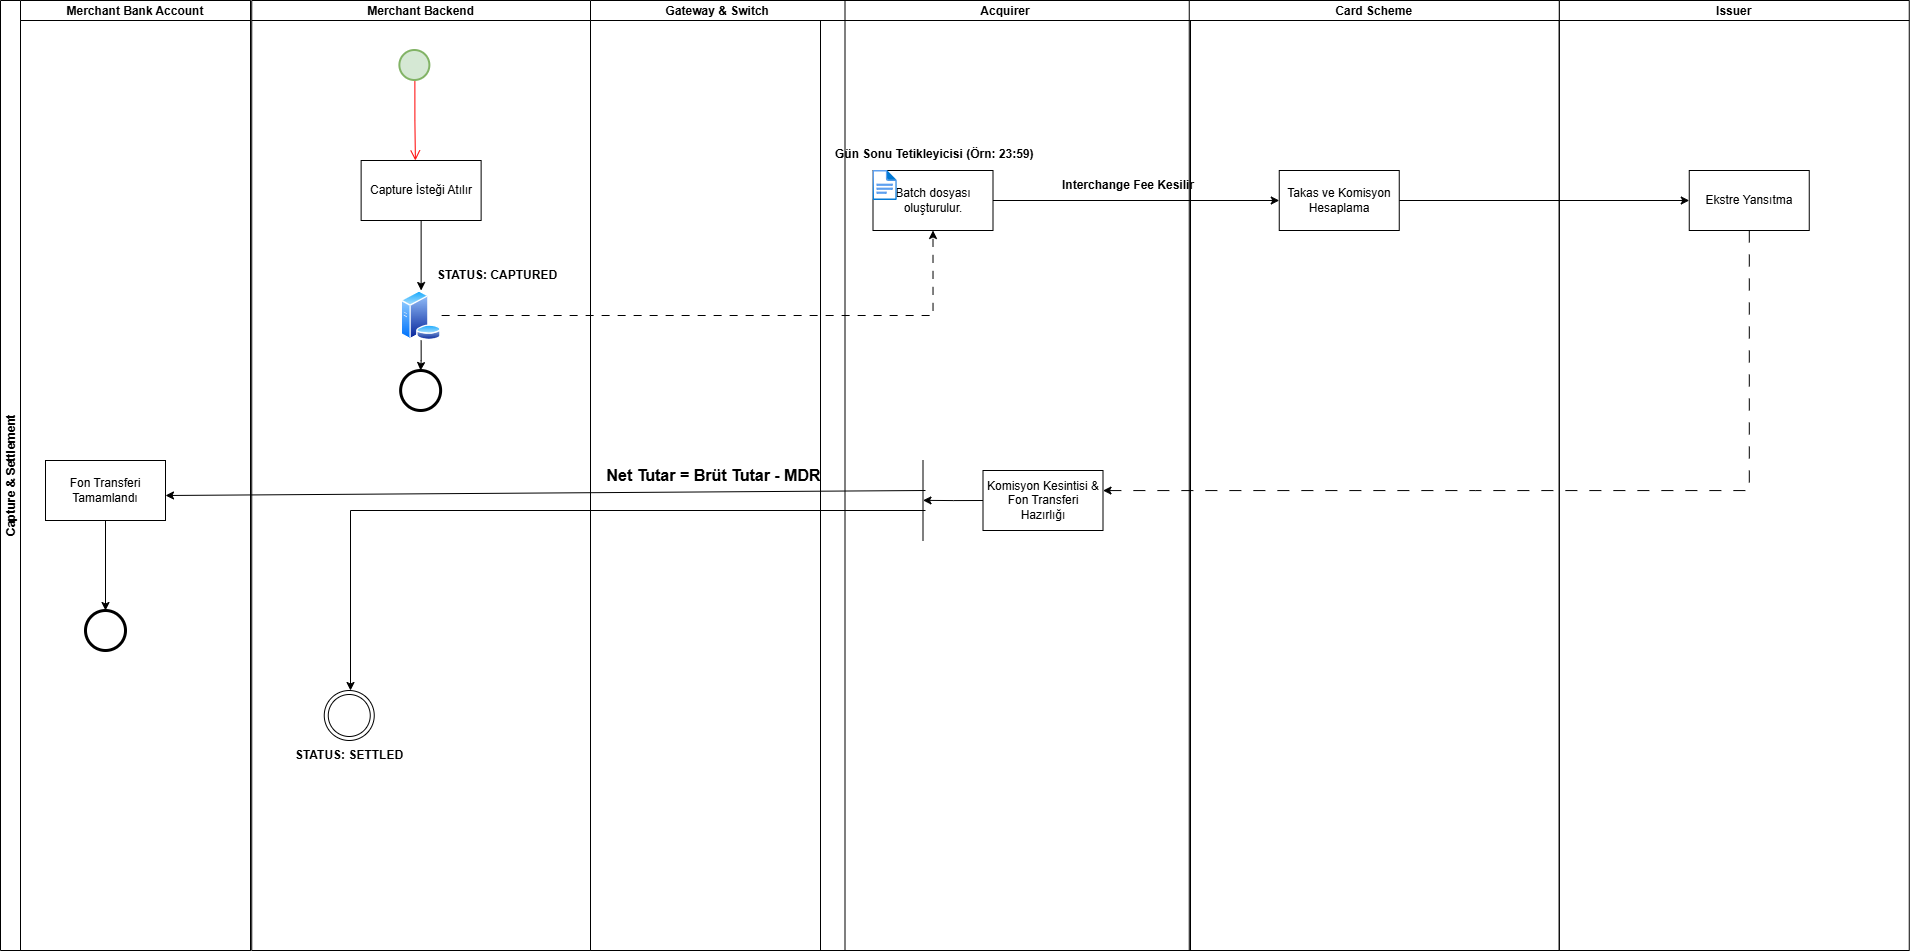

The diagram above was exported from draw.io. Its source (the exported page's mxGraphModel, read from the mxfile embedded in the PNG):
<mxGraphModel dx="1880" dy="935" grid="1" gridSize="10" guides="1" tooltips="1" connect="1" arrows="1" fold="1" page="1" pageScale="1" pageWidth="850" pageHeight="1100" math="0" shadow="0">
  <root>
    <mxCell id="0" />
    <mxCell id="1" parent="0" />
    <mxCell id="2" parent="1" style="swimlane;childLayout=stackLayout;resizeParent=1;resizeParentMax=0;startSize=20;horizontal=0;horizontalStack=1;" value="Capture &amp; Settlement" vertex="1">
      <mxGeometry height="950" width="250" x="30" y="3720" as="geometry" />
    </mxCell>
    <mxCell id="3" parent="2" style="swimlane;startSize=20;" value="Merchant Bank Account" vertex="1">
      <mxGeometry height="950" width="230" x="20" as="geometry" />
    </mxCell>
    <mxCell id="4" parent="3" style="points=[[0.145,0.145,0],[0.5,0,0],[0.855,0.145,0],[1,0.5,0],[0.855,0.855,0],[0.5,1,0],[0.145,0.855,0],[0,0.5,0]];shape=mxgraph.bpmn.event;html=1;verticalLabelPosition=bottom;labelBackgroundColor=#ffffff;verticalAlign=top;align=center;perimeter=ellipsePerimeter;outlineConnect=0;aspect=fixed;outline=end;symbol=terminate2;" value="" vertex="1">
      <mxGeometry height="40" width="40" x="65" y="610" as="geometry" />
    </mxCell>
    <mxCell id="5" edge="1" parent="3" source="6" style="edgeStyle=orthogonalEdgeStyle;rounded=0;orthogonalLoop=1;jettySize=auto;html=1;" target="4" value="">
      <mxGeometry relative="1" as="geometry" />
    </mxCell>
    <mxCell id="6" parent="3" style="rounded=0;whiteSpace=wrap;html=1;" value="Fon Transferi Tamamlandı" vertex="1">
      <mxGeometry height="60" width="120" x="25" y="460" as="geometry" />
    </mxCell>
    <mxCell id="7" parent="1" style="swimlane;startSize=20;fontFamily=Helvetica;" value="Issuer" vertex="1">
      <mxGeometry height="950" width="350" x="1588.75" y="3720" as="geometry" />
    </mxCell>
    <mxCell id="8" parent="7" style="whiteSpace=wrap;html=1;rounded=0;" value="Ekstre Yansıtma" vertex="1">
      <mxGeometry height="60" width="120" x="130" y="170" as="geometry" />
    </mxCell>
    <mxCell id="9" parent="1" style="swimlane;startSize=20;" value="Acquirer " vertex="1">
      <mxGeometry height="950" width="370" x="850" y="3720" as="geometry" />
    </mxCell>
    <mxCell id="10" parent="9" style="rounded=0;whiteSpace=wrap;html=1;" value="Batch dosyası oluşturulur." vertex="1">
      <mxGeometry height="60" width="120" x="52.5" y="170" as="geometry" />
    </mxCell>
    <mxCell id="11" parent="9" style="image;aspect=fixed;html=1;points=[];align=center;fontSize=12;image=img/lib/azure2/general/File.svg;" value="" vertex="1">
      <mxGeometry height="30" width="24.35" x="52.5" y="170" as="geometry" />
    </mxCell>
    <mxCell id="12" parent="9" style="text;html=1;whiteSpace=wrap;strokeColor=none;fillColor=none;align=center;verticalAlign=middle;rounded=0;" value="&lt;b&gt;Interchange Fee Kesilir&lt;/b&gt;" vertex="1">
      <mxGeometry height="30" width="150" x="232.5" y="170" as="geometry" />
    </mxCell>
    <mxCell id="13" edge="1" parent="9" source="14" style="edgeStyle=orthogonalEdgeStyle;rounded=0;orthogonalLoop=1;jettySize=auto;html=1;exitX=0;exitY=0.5;exitDx=0;exitDy=0;shape=filledEdge;strokeWidth=1;">
      <mxGeometry relative="1" as="geometry">
        <mxPoint x="102.5" y="499.8571428571431" as="targetPoint" />
      </mxGeometry>
    </mxCell>
    <mxCell id="14" parent="9" style="whiteSpace=wrap;html=1;rounded=0;" value="Komisyon Kesintisi &amp;amp; Fon Transferi Hazırlığı" vertex="1">
      <mxGeometry height="60" width="120" x="162.5" y="470" as="geometry" />
    </mxCell>
    <mxCell id="15" edge="1" parent="9" style="endArrow=none;html=1;rounded=0;" value="">
      <mxGeometry height="50" relative="1" width="50" as="geometry">
        <mxPoint x="102.5" y="540" as="sourcePoint" />
        <mxPoint x="102.5" y="460" as="targetPoint" />
      </mxGeometry>
    </mxCell>
    <mxCell id="16" parent="9" style="text;whiteSpace=wrap;html=1;" value="&lt;b&gt;Gün Sonu Tetikleyicisi (Örn: 23:59)&lt;/b&gt;" vertex="1">
      <mxGeometry height="40" width="220" x="12.5" y="140" as="geometry" />
    </mxCell>
    <mxCell id="17" edge="1" parent="1" source="10" style="edgeStyle=orthogonalEdgeStyle;rounded=0;orthogonalLoop=1;jettySize=auto;html=1;" target="19" value="">
      <mxGeometry relative="1" as="geometry" />
    </mxCell>
    <mxCell id="18" parent="1" style="swimlane;startSize=20;" value="Card Scheme" vertex="1">
      <mxGeometry height="950" width="370" x="1218.75" y="3720" as="geometry" />
    </mxCell>
    <mxCell id="19" parent="18" style="whiteSpace=wrap;html=1;rounded=0;" value="Takas ve Komisyon Hesaplama" vertex="1">
      <mxGeometry height="60" width="120" x="90" y="170" as="geometry" />
    </mxCell>
    <mxCell id="20" edge="1" parent="1" source="19" style="edgeStyle=orthogonalEdgeStyle;rounded=0;orthogonalLoop=1;jettySize=auto;html=1;" target="8" value="">
      <mxGeometry relative="1" as="geometry" />
    </mxCell>
    <mxCell id="21" edge="1" parent="1" source="8" style="edgeStyle=orthogonalEdgeStyle;rounded=0;orthogonalLoop=1;jettySize=auto;html=1;curved=0;dashed=1;dashPattern=12 12;" target="14" value="">
      <mxGeometry relative="1" as="geometry">
        <Array as="points">
          <mxPoint x="1505" y="4210" />
          <mxPoint x="1495" y="4210" />
        </Array>
      </mxGeometry>
    </mxCell>
    <mxCell id="22" parent="1" style="swimlane;startSize=20;" value="Gateway &amp; Switch" vertex="1">
      <mxGeometry height="950" width="254.5" x="620" y="3720" as="geometry" />
    </mxCell>
    <mxCell id="23" parent="22" style="text;html=1;whiteSpace=wrap;strokeColor=none;fillColor=none;align=center;verticalAlign=middle;rounded=0;" value="&lt;div style=&quot;text-align: start;&quot;&gt;&lt;font style=&quot;color: rgb(0, 0, 0);&quot; face=&quot;Helvetica&quot;&gt;&lt;span style=&quot;font-size: 16px; font-variant-ligatures: none; white-space-collapse: preserve;&quot;&gt;&lt;b&gt;Net Tutar = Brüt Tutar - MDR&lt;/b&gt;&lt;/span&gt;&lt;/font&gt;&lt;/div&gt;" vertex="1">
      <mxGeometry height="30" width="262.5" x="-8" y="460" as="geometry" />
    </mxCell>
    <mxCell id="24" parent="1" style="swimlane;startSize=20;" value="Merchant Backend" vertex="1">
      <mxGeometry height="950" width="338.75" x="281.25" y="3720" as="geometry" />
    </mxCell>
    <mxCell id="25" edge="1" parent="24" source="26" style="edgeStyle=orthogonalEdgeStyle;rounded=0;orthogonalLoop=1;jettySize=auto;html=1;" target="34" value="">
      <mxGeometry relative="1" as="geometry" />
    </mxCell>
    <mxCell id="26" parent="24" style="rounded=0;whiteSpace=wrap;html=1;" value="Capture İsteği Atılır" vertex="1">
      <mxGeometry height="60" width="120" x="109.38" y="160" as="geometry" />
    </mxCell>
    <mxCell id="27" edge="1" parent="24" style="edgeStyle=orthogonalEdgeStyle;html=1;verticalAlign=bottom;endArrow=open;endSize=8;strokeColor=#ff0000;rounded=0;fontSize=12;curved=1;" value="">
      <mxGeometry relative="1" as="geometry">
        <mxPoint x="163.13" y="80" as="sourcePoint" />
        <mxPoint x="163.63" y="160" as="targetPoint" />
      </mxGeometry>
    </mxCell>
    <mxCell id="28" parent="24" style="ellipse;shape=doubleEllipse;whiteSpace=wrap;html=1;aspect=fixed;" value="" vertex="1">
      <mxGeometry height="50" width="50" x="72.5" y="690" as="geometry" />
    </mxCell>
    <mxCell id="29" parent="24" style="text;html=1;whiteSpace=wrap;strokeColor=none;fillColor=none;align=center;verticalAlign=middle;rounded=0;" value="&lt;div&gt;&lt;b&gt;STATUS: SETTLED&lt;/b&gt;&lt;/div&gt;" vertex="1">
      <mxGeometry height="30" width="200" x="-2.5" y="740" as="geometry" />
    </mxCell>
    <mxCell id="30" edge="1" parent="24" style="edgeStyle=none;orthogonalLoop=1;jettySize=auto;html=1;rounded=0;entryX=1;entryY=0.5;entryDx=0;entryDy=0;" value="">
      <mxGeometry relative="1" width="100" as="geometry">
        <Array as="points" />
        <mxPoint x="673.75" y="490" as="sourcePoint" />
        <mxPoint x="-86.25000000001342" y="495" as="targetPoint" />
      </mxGeometry>
    </mxCell>
    <mxCell id="31" edge="1" parent="24" style="endArrow=classic;html=1;rounded=0;curved=0;" value="">
      <mxGeometry height="50" relative="1" width="50" as="geometry">
        <Array as="points">
          <mxPoint x="98.75" y="510" />
        </Array>
        <mxPoint x="673.75" y="510" as="sourcePoint" />
        <mxPoint x="98.75" y="690" as="targetPoint" />
      </mxGeometry>
    </mxCell>
    <mxCell id="32" parent="24" style="strokeWidth=2;html=1;shape=mxgraph.flowchart.start_2;whiteSpace=wrap;strokeColor=#82b366;fillColor=#d5e8d4;" value="" vertex="1">
      <mxGeometry height="30" width="30" x="148.13" y="50" as="geometry" />
    </mxCell>
    <mxCell id="33" edge="1" parent="24" source="34" style="edgeStyle=orthogonalEdgeStyle;rounded=0;orthogonalLoop=1;jettySize=auto;html=1;" target="36" value="">
      <mxGeometry relative="1" as="geometry" />
    </mxCell>
    <mxCell id="34" parent="24" style="image;aspect=fixed;perimeter=ellipsePerimeter;html=1;align=center;shadow=0;dashed=0;spacingTop=3;image=img/lib/active_directory/database_server.svg;" value="" vertex="1">
      <mxGeometry height="50" width="41" x="148.88" y="290" as="geometry" />
    </mxCell>
    <mxCell id="35" parent="24" style="text;html=1;whiteSpace=wrap;strokeColor=none;fillColor=none;align=center;verticalAlign=middle;rounded=0;" value="&lt;b&gt;STATUS: CAPTURED&lt;/b&gt;" vertex="1">
      <mxGeometry height="30" width="130" x="180.75" y="260" as="geometry" />
    </mxCell>
    <mxCell id="36" parent="24" style="points=[[0.145,0.145,0],[0.5,0,0],[0.855,0.145,0],[1,0.5,0],[0.855,0.855,0],[0.5,1,0],[0.145,0.855,0],[0,0.5,0]];shape=mxgraph.bpmn.event;html=1;verticalLabelPosition=bottom;labelBackgroundColor=#ffffff;verticalAlign=top;align=center;perimeter=ellipsePerimeter;outlineConnect=0;aspect=fixed;outline=end;symbol=terminate2;" value="" vertex="1">
      <mxGeometry height="40" width="40" x="148.88" y="370" as="geometry" />
    </mxCell>
    <mxCell id="37" edge="1" parent="1" source="34" style="edgeStyle=orthogonalEdgeStyle;rounded=0;orthogonalLoop=1;jettySize=auto;html=1;entryX=0.5;entryY=1;entryDx=0;entryDy=0;dashed=1;dashPattern=8 8;" target="10">
      <mxGeometry relative="1" as="geometry" />
    </mxCell>
  </root>
</mxGraphModel>